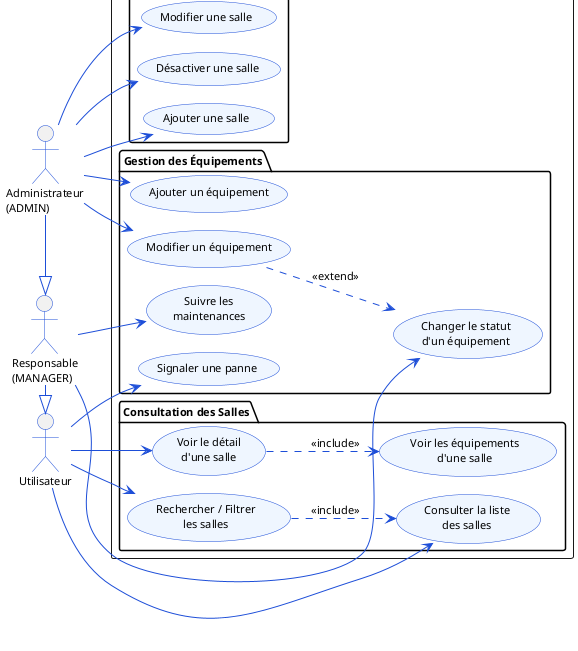

The diagram above was rendered by PlantUML. Its source (embedded in the PNG):
@startuml sprint2-usecase
!pragma layout smetana
skinparam backgroundColor white
skinparam defaultFontName Arial
skinparam defaultFontSize 11
skinparam ArrowColor #1D4ED8
skinparam ActorBorderColor #1D4ED8
skinparam UsecaseBorderColor #1D4ED8
skinparam UsecaseBackgroundColor #EFF6FF

left to right direction

actor "Utilisateur" as USER
actor "Responsable\n(MANAGER)" as MGR
actor "Administrateur\n(ADMIN)" as ADMIN
MGR -|> USER
ADMIN -|> MGR

rectangle "Sprint 2 : Gestion des Salles et Équipements" {

  package "Consultation des Salles" {
    usecase "Consulter la liste\ndes salles" as UC1
    usecase "Rechercher / Filtrer\nles salles" as UC2
    usecase "Voir le détail\nd'une salle" as UC3
    usecase "Voir les équipements\nd'une salle" as UC3a
  }

  package "Administration des Salles" {
    usecase "Ajouter une salle" as UC4
    usecase "Modifier une salle" as UC5
    usecase "Désactiver une salle" as UC6
  }

  package "Gestion des Équipements" {
    usecase "Ajouter un équipement" as UC7
    usecase "Modifier un équipement" as UC8
    usecase "Changer le statut\nd'un équipement" as UC9
    usecase "Signaler une panne" as UC10
    usecase "Suivre les\nmaintenances" as UC11
  }
}

USER --> UC1
USER --> UC2
USER --> UC3
USER --> UC10

MGR --> UC9
MGR --> UC11

ADMIN --> UC4
ADMIN --> UC5
ADMIN --> UC6
ADMIN --> UC7
ADMIN --> UC8

UC3 ..> UC3a : <<include>>
UC2 ..> UC1 : <<include>>
UC8 ..> UC9 : <<extend>>

@enduml